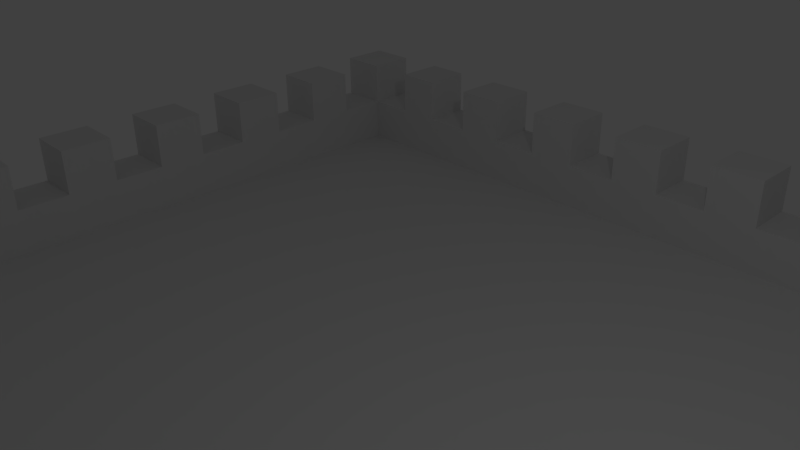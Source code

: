 # Source: tower.blend  (saved by Blender 2.75.0; exported with 4.5.12 LTS)
import bpy
from mathutils import Matrix  # noqa: F401  (used for matrix-valued properties, if any)

bpy.ops.wm.read_factory_settings(use_empty=True)
scene = bpy.context.scene
scene.name = 'Scene'

# ---- collections
col_collection_1 = bpy.data.collections.new('Collection 1'); scene.collection.children.link(col_collection_1)

# ---- world
world_world = bpy.data.worlds.new('World'); scene.world = world_world
world_world.color = (0.05088, 0.05088, 0.05088)
world_world.use_sun_shadow = False
world_world.sun_shadow_jitter_overblur = 0.0
world_world.cycles.sampling_method = 'MANUAL'
world_world.cycles.sample_map_resolution = 256

# ---- cameras
cam_camera = bpy.data.cameras.new('Camera')
cam_camera.clip_end = 100.0
cam_camera.lens = 35.0
cam_camera.sensor_width = 32.0
cam_camera.sensor_height = 18.0
cam_camera.ortho_scale = 7.314
cam_camera.dof.focus_distance = 0.0
cam_camera.dof.aperture_fstop = 128.0

# ---- lights
light_lamp = bpy.data.lights.new('Lamp', 'POINT')
light_lamp.transmission_factor = 0.0
light_lamp.cutoff_distance = 30.0
light_lamp.energy = 100.0
light_lamp.shadow_buffer_clip_start = 1.001
light_lamp.shadow_soft_size = 0.1
light_lamp.shadow_maximum_resolution = 0.006
light_lamp.use_absolute_resolution = True
light_lamp.cycles.use_multiple_importance_sampling = False

# ---- meshes
me_grid = bpy.data.meshes.new('Grid')
me_grid.from_pydata([(-1.1, -1.1, 0.0), (-0.7778, -1.1, 0.0), (-0.5556, -1.1, 0.0), (-0.3333, -1.1, 0.0), (-0.1111, -1.1, 0.0), (0.1111, -1.1, 0.0), (0.3333, -1.1, 0.0), (0.5556, -1.1, 0.0), (0.7778, -1.1, 0.0), (1.0, -1.1, 0.0), (-1.1, -0.7778, 0.0), (-0.7778, -0.7778, 0.0), (-0.5556, -0.7778, 0.0), (-0.3333, -0.7778, 0.0), (-0.1111, -0.7778, 0.0), (0.1111, -0.7778, 0.0), (0.3333, -0.7778, 0.0), (0.5556, -0.7778, 0.0), (0.7778, -0.7778, 0.0), (1.0, -0.7778, 0.0), (-1.1, -0.5556, 0.0), (-0.7778, -0.5556, 0.0), (-0.5556, -0.5556, 0.0), (-0.3333, -0.5556, 0.0), (-0.1111, -0.5556, 0.0), (0.1111, -0.5556, 0.0), (0.3333, -0.5556, 0.0), (0.5556, -0.5556, 0.0), (0.7778, -0.5556, 0.0), (1.0, -0.5556, 0.0), (-1.1, -0.3333, 0.0), (-0.7778, -0.3333, 0.0), (-0.5556, -0.3333, 0.0), (-0.3333, -0.3333, 0.0), (-0.1111, -0.3333, 0.0), (0.1111, -0.3333, 0.0), (0.3333, -0.3333, 0.0), (0.5556, -0.3333, 0.0), (0.7778, -0.3333, 0.0), (1.0, -0.3333, 0.0), (-1.1, -0.1111, 0.0), (-0.7778, -0.1111, 0.0), (-0.5556, -0.1111, 0.0), (-0.3333, -0.1111, 0.0), (-0.1111, -0.1111, 0.0), (0.1111, -0.1111, 0.0), (0.3333, -0.1111, 0.0), (0.5556, -0.1111, 0.0), (0.7778, -0.1111, 0.0), (1.0, -0.1111, 0.0), (-1.1, 0.1111, 0.0), (-0.7778, 0.1111, 0.0), (-0.5556, 0.1111, 0.0), (-0.3333, 0.1111, 0.0), (-0.1111, 0.1111, 0.0), (0.1111, 0.1111, 0.0), (0.3333, 0.1111, 0.0), (0.5556, 0.1111, 0.0), (0.7778, 0.1111, 0.0), (1.0, 0.1111, 0.0), (-1.1, 0.3333, 0.0), (-0.7778, 0.3333, 0.0), (-0.5556, 0.3333, 0.0), (-0.3333, 0.3333, 0.0), (-0.1111, 0.3333, 0.0), (0.1111, 0.3333, 0.0), (0.3333, 0.3333, 0.0), (0.5556, 0.3333, 0.0), (0.7778, 0.3333, 0.0), (1.0, 0.3333, 0.0), (-1.1, 0.5556, 0.0), (-0.7778, 0.5556, 0.0), (-0.5556, 0.5556, 0.0), (-0.3333, 0.5556, 0.0), (-0.1111, 0.5556, 0.0), (0.1111, 0.5556, 0.0), (0.3333, 0.5556, 0.0), (0.5556, 0.5556, 0.0), (0.7778, 0.5556, 0.0), (1.0, 0.5556, 0.0), (-1.1, 0.7778, 0.0), (-0.7778, 0.7778, 0.0), (-0.5556, 0.7778, 0.0), (-0.3333, 0.7778, 0.0), (-0.1111, 0.7778, 0.0), (0.1111, 0.7778, 0.0), (0.3333, 0.7778, 0.0), (0.5556, 0.7778, 0.0), (0.7778, 0.7778, 0.0), (1.0, 0.7778, 0.0), (-1.1, 1.0, 0.0), (-0.7778, 1.0, 0.0), (-0.5556, 1.0, 0.0), (-0.3333, 1.0, 0.0), (-0.1111, 1.0, 0.0), (0.1111, 1.0, 0.0), (0.3333, 1.0, 0.0), (0.5556, 1.0, 0.0), (0.7778, 1.0, 0.0), (1.0, 1.0, 0.0), (-1.1, -0.9889, 0.0), (-0.9889, -1.1, 0.0), (-0.7778, -0.9889, 0.0), (-0.9889, -0.7778, 0.0), (-0.6667, -1.1, 0.0), (-0.5556, -0.9889, 0.0), (-0.6667, -0.7778, 0.0), (-0.4444, -1.1, 0.0), (-0.3333, -0.9889, 0.0), (-0.4444, -0.7778, 0.0), (-0.2222, -1.1, 0.0), (-0.1111, -0.9889, 0.0), (-0.2222, -0.7778, 0.0), (2.98e-08, -1.1, 0.0), (0.1111, -0.9889, 0.0), (2.98e-08, -0.7778, 0.0), (0.2222, -1.1, 0.0), (0.3333, -0.9889, 0.0), (0.2222, -0.7778, 0.0), (0.4444, -1.1, 0.0), (0.5556, -0.9889, 0.0), (0.4444, -0.7778, 0.0), (0.6667, -1.1, 0.0), (0.7778, -0.9889, 0.0), (0.6667, -0.7778, 0.0), (0.8889, -1.1, 0.0), (1.0, -0.9889, 0.0), (0.8889, -0.7778, 0.0), (-1.1, -0.6667, 0.0), (-0.7778, -0.6667, 0.0), (-0.9889, -0.5556, 0.0), (-0.5556, -0.6667, 0.0), (-0.6667, -0.5556, 0.0), (-0.3333, -0.6667, 0.0), (-0.4444, -0.5556, 0.0), (-0.1111, -0.6667, 0.0), (-0.2222, -0.5556, 0.0), (0.1111, -0.6667, 0.0), (2.98e-08, -0.5556, 0.0), (0.3333, -0.6667, 0.0), (0.2222, -0.5556, 0.0), (0.5556, -0.6667, 0.0), (0.4444, -0.5556, 0.0), (0.7778, -0.6667, 0.0), (0.6667, -0.5556, 0.0), (1.0, -0.6667, 0.0), (0.8889, -0.5556, 0.0), (-1.1, -0.4444, 0.0), (-0.7778, -0.4444, 0.0), (-0.9889, -0.3333, 0.0), (-0.5556, -0.4444, 0.0), (-0.6667, -0.3333, 0.0), (-0.3333, -0.4444, 0.0), (-0.4444, -0.3333, 0.0), (-0.1111, -0.4444, 0.0), (-0.2222, -0.3333, 0.0), (0.1111, -0.4444, 0.0), (2.98e-08, -0.3333, 0.0), (0.3333, -0.4444, 0.0), (0.2222, -0.3333, 0.0), (0.5556, -0.4444, 0.0), (0.4444, -0.3333, 0.0), (0.7778, -0.4444, 0.0), (0.6667, -0.3333, 0.0), (1.0, -0.4444, 0.0), (0.8889, -0.3333, 0.0), (-1.1, -0.2222, 0.0), (-0.7778, -0.2222, 0.0), (-0.9889, -0.1111, 0.0), (-0.5556, -0.2222, 0.0), (-0.6667, -0.1111, 0.0), (-0.3333, -0.2222, 0.0), (-0.4444, -0.1111, 0.0), (-0.1111, -0.2222, 0.0), (-0.2222, -0.1111, 0.0), (0.1111, -0.2222, 0.0), (2.98e-08, -0.1111, 0.0), (0.3333, -0.2222, 0.0), (0.2222, -0.1111, 0.0), (0.5556, -0.2222, 0.0), (0.4444, -0.1111, 0.0), (0.7778, -0.2222, 0.0), (0.6667, -0.1111, 0.0), (1.0, -0.2222, 0.0), (0.8889, -0.1111, 0.0), (-1.1, 2.98e-08, 0.0), (-0.7778, 2.98e-08, 0.0), (-0.9889, 0.1111, 0.0), (-0.5556, 2.98e-08, 0.0), (-0.6667, 0.1111, 0.0), (-0.3333, 2.98e-08, 0.0), (-0.4444, 0.1111, 0.0), (-0.1111, 2.98e-08, 0.0), (-0.2222, 0.1111, 0.0), (0.1111, 2.98e-08, 0.0), (2.98e-08, 0.1111, 0.0), (0.3333, 2.98e-08, 0.0), (0.2222, 0.1111, 0.0), (0.5556, 2.98e-08, 0.0), (0.4444, 0.1111, 0.0), (0.7778, 2.98e-08, 0.0), (0.6667, 0.1111, 0.0), (1.0, 2.98e-08, 0.0), (0.8889, 0.1111, 0.0), (-1.1, 0.2222, 0.0), (-0.7778, 0.2222, 0.0), (-0.9889, 0.3333, 0.0), (-0.5556, 0.2222, 0.0), (-0.6667, 0.3333, 0.0), (-0.3333, 0.2222, 0.0), (-0.4444, 0.3333, 0.0), (-0.1111, 0.2222, 0.0), (-0.2222, 0.3333, 0.0), (0.1111, 0.2222, 0.0), (2.98e-08, 0.3333, 0.0), (0.3333, 0.2222, 0.0), (0.2222, 0.3333, 0.0), (0.5556, 0.2222, 0.0), (0.4444, 0.3333, 0.0), (0.7778, 0.2222, 0.0), (0.6667, 0.3333, 0.0), (1.0, 0.2222, 0.0), (0.8889, 0.3333, 0.0), (-1.1, 0.4444, 0.0), (-0.7778, 0.4444, 0.0), (-0.9889, 0.5556, 0.0), (-0.5556, 0.4444, 0.0), (-0.6667, 0.5556, 0.0), (-0.3333, 0.4444, 0.0), (-0.4444, 0.5556, 0.0), (-0.1111, 0.4444, 0.0), (-0.2222, 0.5556, 0.0), (0.1111, 0.4444, 0.0), (2.98e-08, 0.5556, 0.0), (0.3333, 0.4444, 0.0), (0.2222, 0.5556, 0.0), (0.5556, 0.4444, 0.0), (0.4444, 0.5556, 0.0), (0.7778, 0.4444, 0.0), (0.6667, 0.5556, 0.0), (1.0, 0.4444, 0.0), (0.8889, 0.5556, 0.0), (-1.1, 0.6667, 0.0), (-0.7778, 0.6667, 0.0), (-0.9889, 0.7778, 0.0), (-0.5556, 0.6667, 0.0), (-0.6667, 0.7778, 0.0), (-0.3333, 0.6667, 0.0), (-0.4444, 0.7778, 0.0), (-0.1111, 0.6667, 0.0), (-0.2222, 0.7778, 0.0), (0.1111, 0.6667, 0.0), (2.98e-08, 0.7778, 0.0), (0.3333, 0.6667, 0.0), (0.2222, 0.7778, 0.0), (0.5556, 0.6667, 0.0), (0.4444, 0.7778, 0.0), (0.7778, 0.6667, 0.0), (0.6667, 0.7778, 0.0), (1.0, 0.6667, 0.0), (0.8889, 0.7778, 0.0), (-1.1, 0.8889, 0.0), (-0.7778, 0.8889, 0.0), (-0.9889, 1.0, 0.0), (-0.5556, 0.8889, 0.0), (-0.6667, 1.0, 0.0), (-0.3333, 0.8889, 0.0), (-0.4444, 1.0, 0.0), (-0.1111, 0.8889, 0.0), (-0.2222, 1.0, 0.0), (0.1111, 0.8889, 0.0), (2.98e-08, 1.0, 0.0), (0.3333, 0.8889, 0.0), (0.2222, 1.0, 0.0), (0.5556, 0.8889, 0.0), (0.4444, 1.0, 0.0), (0.7778, 0.8889, 0.0), (0.6667, 1.0, 0.0), (1.0, 0.8889, 0.0), (0.8889, 1.0, 0.0), (0.8889, 0.8889, 0.0), (0.6667, 0.8889, 0.0), (0.4444, 0.8889, 0.0), (0.2222, 0.8889, 0.0), (2.98e-08, 0.8889, 0.0), (-0.2222, 0.8889, 0.0), (-0.4444, 0.8889, 0.0), (-0.6667, 0.8889, 0.0), (-0.9889, 0.8889, 0.0), (0.8889, 0.6667, 0.0), (0.6667, 0.6667, 0.0), (0.4444, 0.6667, 0.0), (0.2222, 0.6667, 0.0), (2.98e-08, 0.6667, 0.0), (-0.2222, 0.6667, 0.0), (-0.4444, 0.6667, 0.0), (-0.6667, 0.6667, 0.0), (-0.9889, 0.6667, 0.0), (0.8889, 0.4444, 0.0), (0.6667, 0.4444, 0.0), (0.4444, 0.4444, 0.0), (0.2222, 0.4444, 0.0), (2.98e-08, 0.4444, 0.0), (-0.2222, 0.4444, 0.0), (-0.4444, 0.4444, 0.0), (-0.6667, 0.4444, 0.0), (-0.9889, 0.4444, 0.0), (0.8889, 0.2222, 0.0), (0.6667, 0.2222, 0.0), (0.4444, 0.2222, 0.0), (0.2222, 0.2222, 0.0), (2.98e-08, 0.2222, 0.0), (-0.2222, 0.2222, 0.0), (-0.4444, 0.2222, 0.0), (-0.6667, 0.2222, 0.0), (-0.9889, 0.2222, 0.0), (0.8889, 2.98e-08, 0.0), (0.6667, 2.98e-08, 0.0), (0.4444, 2.98e-08, 0.0), (0.2222, 2.98e-08, 0.0), (2.98e-08, 2.98e-08, 0.0), (-0.2222, 2.98e-08, 0.0), (-0.4444, 2.98e-08, 0.0), (-0.6667, 2.98e-08, 0.0), (-0.9889, 2.98e-08, 0.0), (0.8889, -0.2222, 0.0), (0.6667, -0.2222, 0.0), (0.4444, -0.2222, 0.0), (0.2222, -0.2222, 0.0), (2.98e-08, -0.2222, 0.0), (-0.2222, -0.2222, 0.0), (-0.4444, -0.2222, 0.0), (-0.6667, -0.2222, 0.0), (-0.9889, -0.2222, 0.0), (0.8889, -0.4444, 0.0), (0.6667, -0.4444, 0.0), (0.4444, -0.4444, 0.0), (0.2222, -0.4444, 0.0), (2.98e-08, -0.4444, 0.0), (-0.2222, -0.4444, 0.0), (-0.4444, -0.4444, 0.0), (-0.6667, -0.4444, 0.0), (-0.9889, -0.4444, 0.0), (0.8889, -0.6667, 0.0), (0.6667, -0.6667, 0.0), (0.4444, -0.6667, 0.0), (0.2222, -0.6667, 0.0), (2.98e-08, -0.6667, 0.0), (-0.2222, -0.6667, 0.0), (-0.4444, -0.6667, 0.0), (-0.6667, -0.6667, 0.0), (-0.9889, -0.6667, 0.0), (0.8889, -0.9889, 0.0), (0.6667, -0.9889, 0.0), (0.4444, -0.9889, 0.0), (0.2222, -0.9889, 0.0), (2.98e-08, -0.9889, 0.0), (-0.2222, -0.9889, 0.0), (-0.4444, -0.9889, 0.0), (-0.6667, -0.9889, 0.0), (-0.9889, -0.9889, 0.0), (-0.8772, -1.1, 0.0), (-0.8772, -0.7778, 0.0), (-0.8772, -0.5556, 0.0), (-0.8772, -0.3333, 0.0), (-0.8772, -0.1111, 0.0), (-0.8772, 0.1111, 0.0), (-0.8772, 0.3333, 0.0), (-0.8772, 0.5556, 0.0), (-0.8772, 0.7778, 0.0), (-0.8772, 1.0, 0.0), (-0.8772, 0.8889, 0.0), (-0.8772, 0.6667, 0.0), (-0.8772, 0.4444, 0.0), (-0.8772, 0.2222, 0.0), (-0.8772, 2.98e-08, 0.0), (-0.8772, -0.2222, 0.0), (-0.8772, -0.4444, 0.0), (-0.8772, -0.6667, 0.0), (-0.8772, -0.9889, 0.0), (-0.7778, -0.8833, 0.0), (-0.5556, -0.8833, 0.0), (-0.3333, -0.8833, 0.0), (-0.1111, -0.8833, 0.0), (0.1111, -0.8833, 0.0), (0.3333, -0.8833, 0.0), (0.5556, -0.8833, 0.0), (0.7778, -0.8833, 0.0), (1.0, -0.8833, 0.0), (-1.1, -0.8833, 0.0), (0.8889, -0.8833, 0.0), (0.6667, -0.8833, 0.0), (0.4444, -0.8833, 0.0), (0.2222, -0.8833, 0.0), (2.98e-08, -0.8833, 0.0), (-0.2222, -0.8833, 0.0), (-0.4444, -0.8833, 0.0), (-0.6667, -0.8833, 0.0), (-0.9889, -0.8833, 0.0), (-0.8772, -0.8833, 0.0), (-1.1, -0.9889, 1.0), (-1.1, -1.1, 1.0), (-0.8772, -1.1, 1.0), (-0.7778, -1.1, 1.0), (-0.9889, -0.7778, 1.0), (-1.1, -0.7778, 1.0), (-0.6667, -1.1, 1.0), (-0.5556, -1.1, 1.0), (-0.4444, -1.1, 1.0), (-0.3333, -1.1, 1.0), (-0.2222, -1.1, 1.0), (-0.1111, -1.1, 1.0), (2.98e-08, -1.1, 1.0), (0.1111, -1.1, 1.0), (0.2222, -1.1, 1.0), (0.3333, -1.1, 1.0), (0.4444, -1.1, 1.0), (0.5556, -1.1, 1.0), (0.6667, -1.1, 1.0), (0.7778, -1.1, 1.0), (0.8889, -1.1, 1.0), (1.0, -1.1, 1.0), (1.0, -0.8833, 1.0), (1.0, -0.7778, 1.0), (-0.9889, -0.5556, 1.0), (-1.1, -0.5556, 1.0), (1.0, -0.6667, 1.0), (1.0, -0.5556, 1.0), (-0.9889, -0.3333, 1.0), (-1.1, -0.3333, 1.0), (1.0, -0.4444, 1.0), (1.0, -0.3333, 1.0), (-0.9889, -0.1111, 1.0), (-1.1, -0.1111, 1.0), (1.0, -0.2222, 1.0), (1.0, -0.1111, 1.0), (-0.9889, 0.1111, 1.0), (-1.1, 0.1111, 1.0), (1.0, 2.98e-08, 1.0), (1.0, 0.1111, 1.0), (-0.9889, 0.3333, 1.0), (-1.1, 0.3333, 1.0), (1.0, 0.2222, 1.0), (1.0, 0.3333, 1.0), (-0.9889, 0.5556, 1.0), (-1.1, 0.5556, 1.0), (1.0, 0.4444, 1.0), (1.0, 0.5556, 1.0), (-0.9889, 0.7778, 1.0), (-1.1, 0.7778, 1.0), (1.0, 0.6667, 1.0), (1.0, 0.7778, 1.0), (-0.7778, 0.8889, 1.0), (-0.7778, 1.0, 1.0), (-0.9889, 1.0, 1.0), (-1.1, 1.0, 1.0), (-0.5556, 0.8889, 1.0), (-0.5556, 1.0, 1.0), (-0.3333, 0.8889, 1.0), (-0.3333, 1.0, 1.0), (-0.1111, 0.8889, 1.0), (-0.1111, 1.0, 1.0), (0.1111, 0.8889, 1.0), (0.1111, 1.0, 1.0), (0.3333, 0.8889, 1.0), (0.3333, 1.0, 1.0), (0.5556, 0.8889, 1.0), (0.5556, 1.0, 1.0), (0.7778, 0.8889, 1.0), (0.7778, 1.0, 1.0), (1.0, 0.8889, 1.0), (1.0, 1.0, 1.0), (-0.9889, -1.1, 1.0), (-0.7778, -0.9889, 1.0), (-0.5556, -0.9889, 1.0), (-0.3333, -0.9889, 1.0), (-0.1111, -0.9889, 1.0), (0.1111, -0.9889, 1.0), (0.3333, -0.9889, 1.0), (0.5556, -0.9889, 1.0), (0.7778, -0.9889, 1.0), (1.0, -0.9889, 1.0), (0.8889, -0.7778, 1.0), (-1.1, -0.6667, 1.0), (0.8889, -0.5556, 1.0), (-1.1, -0.4444, 1.0), (0.8889, -0.3333, 1.0), (-1.1, -0.2222, 1.0), (0.8889, -0.1111, 1.0), (-1.1, 2.98e-08, 1.0), (0.8889, 0.1111, 1.0), (-1.1, 0.2222, 1.0), (0.8889, 0.3333, 1.0), (-1.1, 0.4444, 1.0), (0.8889, 0.5556, 1.0), (-1.1, 0.6667, 1.0), (0.8889, 0.7778, 1.0), (-1.1, 0.8889, 1.0), (-0.6667, 1.0, 1.0), (-0.4444, 1.0, 1.0), (-0.2222, 1.0, 1.0), (2.98e-08, 1.0, 1.0), (0.2222, 1.0, 1.0), (0.4444, 1.0, 1.0), (0.6667, 1.0, 1.0), (0.8889, 1.0, 1.0), (0.8889, 0.8889, 1.0), (0.6667, 0.8889, 1.0), (0.4444, 0.8889, 1.0), (0.2222, 0.8889, 1.0), (2.98e-08, 0.8889, 1.0), (-0.2222, 0.8889, 1.0), (-0.4444, 0.8889, 1.0), (-0.6667, 0.8889, 1.0), (-0.9889, 0.8889, 1.0), (0.8889, 0.6667, 1.0), (-0.9889, 0.6667, 1.0), (0.8889, 0.4444, 1.0), (-0.9889, 0.4444, 1.0), (0.8889, 0.2222, 1.0), (-0.9889, 0.2222, 1.0), (0.8889, 2.98e-08, 1.0), (-0.9889, 2.98e-08, 1.0), (0.8889, -0.2222, 1.0), (-0.9889, -0.2222, 1.0), (0.8889, -0.4444, 1.0), (-0.9889, -0.4444, 1.0), (0.8889, -0.6667, 1.0), (-0.9889, -0.6667, 1.0), (0.8889, -0.8833, 1.0), (0.8889, -0.9889, 1.0), (0.6667, -0.9889, 1.0), (0.4444, -0.9889, 1.0), (0.2222, -0.9889, 1.0), (2.98e-08, -0.9889, 1.0), (-0.2222, -0.9889, 1.0), (-0.4444, -0.9889, 1.0), (-0.6667, -0.9889, 1.0), (-0.9889, -0.8833, 1.0), (-0.9889, -0.9889, 1.0), (-0.8772, 1.0, 1.0), (-0.8772, 0.8889, 1.0), (-0.8772, -0.9889, 1.0), (-1.1, -0.8833, 1.0), (-0.9889, -0.7778, 1.0), (-1.1, -0.7778, 1.0), (-1.1, -0.6667, 1.0), (-0.9889, -0.5556, 1.0), (-1.1, -0.5556, 1.0), (-1.1, -0.4444, 1.0), (-0.9889, -0.3333, 1.0), (-1.1, -0.3333, 1.0), (-1.1, -0.2222, 1.0), (-0.9889, -0.1111, 1.0), (-1.1, -0.1111, 1.0), (-1.1, 2.98e-08, 1.0), (-0.9889, 0.1111, 1.0), (-1.1, 0.1111, 1.0), (-1.1, 0.2222, 1.0), (-0.9889, 0.3333, 1.0), (-1.1, 0.3333, 1.0), (-1.1, 0.4444, 1.0), (-0.9889, 0.5556, 1.0), (-1.1, 0.5556, 1.0), (-1.1, 0.6667, 1.0), (-0.9889, 0.7778, 1.0), (-1.1, 0.7778, 1.0), (-1.1, 0.8889, 1.0), (-0.7778, 0.8889, 1.0), (-0.7778, 1.0, 1.0), (-0.5556, 0.8889, 1.0), (-0.5556, 1.0, 1.0), (-0.6667, 1.0, 1.0), (-0.3333, 0.8889, 1.0), (-0.3333, 1.0, 1.0), (-0.4444, 1.0, 1.0), (-0.1111, 0.8889, 1.0), (-0.1111, 1.0, 1.0), (-0.2222, 1.0, 1.0), (0.1111, 0.8889, 1.0), (0.1111, 1.0, 1.0), (2.98e-08, 1.0, 1.0), (0.3333, 0.8889, 1.0), (0.3333, 1.0, 1.0), (0.2222, 1.0, 1.0), (0.5556, 0.8889, 1.0), (0.5556, 1.0, 1.0), (0.4444, 1.0, 1.0), (0.7778, 0.8889, 1.0), (0.7778, 1.0, 1.0), (0.6667, 1.0, 1.0), (0.8889, 1.0, 1.0), (-1.1, -0.8833, 1.0), (-1.1, -0.9889, 1.0), (-0.7778, -1.1, 1.0), (-0.7778, -0.9889, 1.0), (-0.6667, -1.1, 1.0), (-0.5556, -1.1, 1.0), (-0.5556, -0.9889, 1.0), (-0.4444, -1.1, 1.0), (-0.3333, -1.1, 1.0), (-0.3333, -0.9889, 1.0), (-0.2222, -1.1, 1.0), (-0.1111, -1.1, 1.0), (-0.1111, -0.9889, 1.0), (2.98e-08, -1.1, 1.0), (0.1111, -1.1, 1.0), (0.1111, -0.9889, 1.0), (0.2222, -1.1, 1.0), (0.3333, -1.1, 1.0), (0.3333, -0.9889, 1.0), (0.4444, -1.1, 1.0), (0.5556, -1.1, 1.0), (0.5556, -0.9889, 1.0), (0.6667, -1.1, 1.0), (0.7778, -1.1, 1.0), (0.7778, -0.9889, 1.0), (0.8889, -1.1, 1.0), (1.0, -0.7778, 1.0), (0.8889, -0.7778, 1.0), (1.0, -0.6667, 1.0), (1.0, -0.5556, 1.0), (0.8889, -0.5556, 1.0), (1.0, -0.4444, 1.0), (1.0, -0.3333, 1.0), (0.8889, -0.3333, 1.0), (1.0, -0.2222, 1.0), (1.0, -0.1111, 1.0), (0.8889, -0.1111, 1.0), (1.0, 2.98e-08, 1.0), (1.0, 0.1111, 1.0), (0.8889, 0.1111, 1.0), (1.0, 0.2222, 1.0), (1.0, 0.3333, 1.0), (0.8889, 0.3333, 1.0), (1.0, 0.4444, 1.0), (1.0, 0.5556, 1.0), (0.8889, 0.5556, 1.0), (1.0, 0.6667, 1.0), (1.0, 0.7778, 1.0), (0.8889, 0.7778, 1.0), (-0.8772, 1.0, 1.0), (-0.9889, 1.0, 1.0), (1.0, 0.8889, 1.0), (0.8889, 0.8889, 1.0), (0.6667, 0.8889, 1.0), (0.4444, 0.8889, 1.0), (0.2222, 0.8889, 1.0), (2.98e-08, 0.8889, 1.0), (-0.2222, 0.8889, 1.0), (-0.4444, 0.8889, 1.0), (-0.6667, 0.8889, 1.0), (-0.9889, 0.8889, 1.0), (-0.8772, 0.8889, 1.0), (0.8889, 0.6667, 1.0), (-0.9889, 0.6667, 1.0), (0.8889, 0.4444, 1.0), (-0.9889, 0.4444, 1.0), (0.8889, 0.2222, 1.0), (-0.9889, 0.2222, 1.0), (0.8889, 2.98e-08, 1.0), (-0.9889, 2.98e-08, 1.0), (0.8889, -0.2222, 1.0), (-0.9889, -0.2222, 1.0), (0.8889, -0.4444, 1.0), (-0.9889, -0.4444, 1.0), (0.8889, -0.6667, 1.0), (-0.9889, -0.6667, 1.0), (0.8889, -0.9889, 1.0), (1.0, -0.9889, 1.0), (0.6667, -0.9889, 1.0), (0.4444, -0.9889, 1.0), (0.2222, -0.9889, 1.0), (2.98e-08, -0.9889, 1.0), (-0.2222, -0.9889, 1.0), (-0.4444, -0.9889, 1.0), (-0.6667, -0.9889, 1.0), (-0.9889, -1.1, 1.0), (-0.9889, -0.9889, 1.0), (-0.8772, -0.9889, 1.0), (-0.8772, -1.1, 1.0), (1.0, -0.8833, 1.0), (0.8889, -0.8833, 1.0), (-0.9889, -0.8833, 1.0), (-1.1, -0.9889, 2.0), (-1.1, -1.1, 2.0), (-0.8772, -1.1, 2.0), (-0.7778, -1.1, 2.0), (-0.9889, -0.7778, 2.0), (-1.1, -0.7778, 2.0), (-0.6667, -1.1, 2.0), (-0.5556, -1.1, 2.0), (-0.4444, -1.1, 2.0), (-0.3333, -1.1, 2.0), (-0.2222, -1.1, 2.0), (-0.1111, -1.1, 2.0), (2.98e-08, -1.1, 2.0), (0.1111, -1.1, 2.0), (0.2222, -1.1, 2.0), (0.3333, -1.1, 2.0), (0.4444, -1.1, 2.0), (0.5556, -1.1, 2.0), (0.6667, -1.1, 2.0), (0.7778, -1.1, 2.0), (0.8889, -1.1, 2.0), (1.0, -1.1, 2.0), (1.0, -0.8833, 2.0), (1.0, -0.7778, 2.0), (-0.9889, -0.5556, 2.0), (-1.1, -0.5556, 2.0), (1.0, -0.6667, 2.0), (1.0, -0.5556, 2.0), (-0.9889, -0.3333, 2.0), (-1.1, -0.3333, 2.0), (1.0, -0.4444, 2.0), (1.0, -0.3333, 2.0), (-0.9889, -0.1111, 2.0), (-1.1, -0.1111, 2.0), (1.0, -0.2222, 2.0), (1.0, -0.1111, 2.0), (-0.9889, 0.1111, 2.0), (-1.1, 0.1111, 2.0), (1.0, 2.98e-08, 2.0), (1.0, 0.1111, 2.0), (-0.9889, 0.3333, 2.0), (-1.1, 0.3333, 2.0), (1.0, 0.2222, 2.0), (1.0, 0.3333, 2.0), (-0.9889, 0.5556, 2.0), (-1.1, 0.5556, 2.0), (1.0, 0.4444, 2.0), (1.0, 0.5556, 2.0), (-0.9889, 0.7778, 2.0), (-1.1, 0.7778, 2.0), (1.0, 0.6667, 2.0), (1.0, 0.7778, 2.0), (-0.7778, 0.8889, 2.0), (-0.7778, 1.0, 2.0), (-0.9889, 1.0, 2.0), (-1.1, 1.0, 2.0), (-0.5556, 0.8889, 2.0), (-0.5556, 1.0, 2.0), (-0.3333, 0.8889, 2.0), (-0.3333, 1.0, 2.0), (-0.1111, 0.8889, 2.0), (-0.1111, 1.0, 2.0), (0.1111, 0.8889, 2.0), (0.1111, 1.0, 2.0), (0.3333, 0.8889, 2.0), (0.3333, 1.0, 2.0), (0.5556, 0.8889, 2.0), (0.5556, 1.0, 2.0), (0.7778, 0.8889, 2.0), (0.7778, 1.0, 2.0), (1.0, 0.8889, 2.0), (1.0, 1.0, 2.0), (-0.9889, -1.1, 2.0), (-0.7778, -0.9889, 2.0), (-0.5556, -0.9889, 2.0), (-0.3333, -0.9889, 2.0), (-0.1111, -0.9889, 2.0), (0.1111, -0.9889, 2.0), (0.3333, -0.9889, 2.0), (0.5556, -0.9889, 2.0), (0.7778, -0.9889, 2.0), (1.0, -0.9889, 2.0), (0.8889, -0.7778, 2.0), (-1.1, -0.6667, 2.0), (0.8889, -0.5556, 2.0), (-1.1, -0.4444, 2.0), (0.8889, -0.3333, 2.0), (-1.1, -0.2222, 2.0), (0.8889, -0.1111, 2.0), (-1.1, 2.98e-08, 2.0), (0.8889, 0.1111, 2.0), (-1.1, 0.2222, 2.0), (0.8889, 0.3333, 2.0), (-1.1, 0.4444, 2.0), (0.8889, 0.5556, 2.0), (-1.1, 0.6667, 2.0), (0.8889, 0.7778, 2.0), (-1.1, 0.8889, 2.0), (-0.6667, 1.0, 2.0), (-0.4444, 1.0, 2.0), (-0.2222, 1.0, 2.0), (2.98e-08, 1.0, 2.0), (0.2222, 1.0, 2.0), (0.4444, 1.0, 2.0), (0.6667, 1.0, 2.0), (0.8889, 1.0, 2.0), (0.8889, 0.8889, 2.0), (0.6667, 0.8889, 2.0), (0.4444, 0.8889, 2.0), (0.2222, 0.8889, 2.0), (2.98e-08, 0.8889, 2.0), (-0.2222, 0.8889, 2.0), (-0.4444, 0.8889, 2.0), (-0.6667, 0.8889, 2.0), (-0.9889, 0.8889, 2.0), (0.8889, 0.6667, 2.0), (-0.9889, 0.6667, 2.0), (0.8889, 0.4444, 2.0), (-0.9889, 0.4444, 2.0), (0.8889, 0.2222, 2.0), (-0.9889, 0.2222, 2.0), (0.8889, 2.98e-08, 2.0), (-0.9889, 2.98e-08, 2.0), (0.8889, -0.2222, 2.0), (-0.9889, -0.2222, 2.0), (0.8889, -0.4444, 2.0), (-0.9889, -0.4444, 2.0), (0.8889, -0.6667, 2.0), (-0.9889, -0.6667, 2.0), (0.8889, -0.8833, 2.0), (0.8889, -0.9889, 2.0), (0.6667, -0.9889, 2.0), (0.4444, -0.9889, 2.0), (0.2222, -0.9889, 2.0), (2.98e-08, -0.9889, 2.0), (-0.2222, -0.9889, 2.0), (-0.4444, -0.9889, 2.0), (-0.6667, -0.9889, 2.0), (-0.9889, -0.8833, 2.0), (-0.9889, -0.9889, 2.0), (-0.8772, 1.0, 2.0), (-0.8772, 0.8889, 2.0), (-0.8772, -0.9889, 2.0), (-1.1, -0.8833, 2.0)], [], [(399, 380, 11, 362), (397, 381, 12, 106), (396, 382, 13, 109), (395, 383, 14, 112), (394, 384, 15, 115), (393, 385, 16, 118), (392, 386, 17, 121), (391, 387, 18, 124), (146, 343, 527, 484), (378, 129, 21, 363), (350, 131, 22, 132), (349, 133, 23, 134), (348, 135, 24, 136), (347, 137, 25, 138), (346, 139, 26, 140), (345, 141, 27, 142), (344, 143, 28, 144), (117, 355, 533, 478), (377, 148, 31, 364), (341, 150, 32, 151), (340, 152, 33, 153), (339, 154, 34, 155), (338, 156, 35, 157), (337, 158, 36, 159), (336, 160, 37, 161), (335, 162, 38, 163), (70, 223, 493, 445), (376, 167, 41, 365), (332, 169, 42, 170), (331, 171, 43, 172), (330, 173, 44, 174), (329, 175, 45, 176), (328, 177, 46, 178), (327, 179, 47, 180), (326, 181, 48, 182), (7, 120, 479, 417), (375, 186, 51, 366), (323, 188, 52, 189), (322, 190, 53, 191), (321, 192, 54, 193), (320, 194, 55, 195), (319, 196, 56, 197), (318, 198, 57, 199), (317, 200, 58, 201), (145, 29, 427, 426), (374, 205, 61, 367), (314, 207, 62, 208), (313, 209, 63, 210), (312, 211, 64, 212), (311, 213, 65, 214), (310, 215, 66, 216), (309, 217, 67, 218), (308, 219, 68, 220), (69, 222, 492, 443), (373, 224, 71, 368), (305, 226, 72, 227), (304, 228, 73, 229), (303, 230, 74, 231), (302, 232, 75, 233), (301, 234, 76, 235), (300, 236, 77, 237), (299, 238, 78, 239), (96, 273, 502, 465), (372, 243, 81, 369), (296, 245, 82, 246), (295, 247, 83, 248), (294, 249, 84, 250), (293, 251, 85, 252), (292, 253, 86, 254), (291, 255, 87, 256), (290, 257, 88, 258), (147, 342, 526, 485), (316, 202, 438, 521), (355, 116, 414, 533), (370, 371, 541, 540), (6, 117, 478, 415), (95, 271, 501, 463), (342, 149, 428, 526), (120, 354, 532, 479), (203, 316, 521, 490), (244, 80, 449, 448), (4, 113, 605, 603), (88, 260, 280, 276), (447, 494, 778, 731), (316, 184, 628, 660), (87, 258, 281, 274), (258, 88, 276, 281), (130, 342, 665, 547), (86, 256, 282, 272), (256, 87, 274, 282), (445, 493, 777, 729), (85, 254, 283, 270), (254, 86, 272, 283), (50, 187, 556, 557), (84, 252, 284, 268), (252, 85, 270, 284), (111, 4, 603, 604), (83, 250, 285, 266), (250, 84, 268, 285), (371, 370, 641, 653), (82, 248, 286, 264), (248, 83, 266, 286), (443, 492, 776, 727), (81, 246, 287, 262), (246, 82, 264, 287), (94, 269, 500, 461), (259, 289, 654, 638), (369, 81, 262, 371), (257, 289, 260, 88), (78, 241, 289, 257), (3, 110, 602, 600), (255, 290, 258, 87), (77, 239, 290, 255), (239, 78, 257, 290), (253, 291, 256, 86), (76, 237, 291, 253), (237, 77, 255, 291), (251, 292, 254, 85), (75, 235, 292, 251), (235, 76, 253, 292), (249, 293, 252, 84), (74, 233, 293, 249), (233, 75, 251, 293), (247, 294, 250, 83), (73, 231, 294, 247), (231, 74, 249, 294), (245, 295, 248, 82), (72, 229, 295, 245), (229, 73, 247, 295), (243, 296, 246, 81), (71, 227, 296, 243), (227, 72, 245, 296), (40, 166, 487, 433), (441, 491, 775, 725), (368, 71, 243, 372), (238, 298, 241, 78), (68, 222, 298, 238), (315, 204, 558, 659), (236, 299, 239, 77), (67, 220, 299, 236), (220, 68, 238, 299), (234, 300, 237, 76), (66, 218, 300, 234), (218, 67, 236, 300), (232, 301, 235, 75), (65, 216, 301, 232), (216, 66, 234, 301), (230, 302, 233, 74), (64, 214, 302, 230), (214, 65, 232, 302), (228, 303, 231, 73), (63, 212, 303, 228), (212, 64, 230, 303), (226, 304, 229, 72), (62, 210, 304, 226), (210, 63, 228, 304), (224, 305, 227, 71), (61, 208, 305, 224), (208, 62, 226, 305), (354, 119, 416, 532), (185, 40, 554, 555), (367, 61, 224, 373), (219, 307, 222, 68), (58, 203, 307, 219), (439, 490, 774, 723), (217, 308, 220, 67), (57, 201, 308, 217), (201, 58, 219, 308), (215, 309, 218, 66), (56, 199, 309, 215), (199, 57, 217, 309), (213, 310, 216, 65), (55, 197, 310, 213), (197, 56, 215, 310), (211, 311, 214, 64), (54, 195, 311, 211), (195, 55, 213, 311), (209, 312, 212, 63), (53, 193, 312, 209), (193, 54, 211, 312), (207, 313, 210, 62), (52, 191, 313, 207), (191, 53, 209, 313), (205, 314, 208, 61), (51, 189, 314, 205), (189, 52, 207, 314), (5, 114, 477, 413), (289, 241, 637, 654), (366, 51, 205, 374), (200, 316, 203, 58), (48, 184, 316, 200), (187, 315, 659, 556), (198, 317, 201, 57), (47, 182, 317, 198), (182, 48, 200, 317), (196, 318, 199, 56), (46, 180, 318, 196), (180, 47, 198, 318), (194, 319, 197, 55), (45, 178, 319, 194), (178, 46, 196, 319), (192, 320, 195, 54), (44, 176, 320, 192), (176, 45, 194, 320), (190, 321, 193, 53), (43, 174, 321, 190), (174, 44, 192, 321), (188, 322, 191, 52), (42, 172, 322, 188), (172, 43, 190, 322), (186, 323, 189, 51), (41, 170, 323, 186), (170, 42, 188, 323), (39, 165, 486, 431), (108, 3, 600, 601), (365, 41, 186, 375), (181, 325, 184, 48), (38, 165, 325, 181), (437, 489, 773, 721), (179, 326, 182, 47), (37, 163, 326, 179), (163, 38, 181, 326), (177, 327, 180, 46), (36, 161, 327, 177), (161, 37, 179, 327), (175, 328, 178, 45), (35, 159, 328, 175), (159, 36, 177, 328), (173, 329, 176, 44), (34, 157, 329, 173), (157, 35, 175, 329), (171, 330, 174, 43), (33, 155, 330, 171), (155, 34, 173, 330), (169, 331, 172, 42), (32, 153, 331, 169), (153, 33, 171, 331), (167, 332, 170, 41), (31, 151, 332, 167), (151, 32, 169, 332), (204, 315, 520, 491), (2, 107, 599, 597), (364, 31, 167, 376), (162, 334, 165, 38), (28, 146, 334, 162), (435, 488, 772, 719), (160, 335, 163, 37), (27, 144, 335, 160), (144, 28, 162, 335), (158, 336, 161, 36), (26, 142, 336, 158), (142, 27, 160, 336), (156, 337, 159, 35), (25, 140, 337, 156), (140, 26, 158, 337), (154, 338, 157, 34), (24, 138, 338, 154), (138, 25, 156, 338), (152, 339, 155, 33), (23, 136, 339, 152), (136, 24, 154, 339), (150, 340, 153, 32), (22, 134, 340, 150), (134, 23, 152, 340), (148, 341, 151, 31), (21, 132, 341, 148), (132, 22, 150, 341), (289, 259, 450, 515), (288, 371, 653, 652), (363, 21, 148, 377), (143, 343, 146, 28), (18, 127, 343, 143), (433, 487, 771, 717), (141, 344, 144, 27), (17, 124, 344, 141), (124, 18, 143, 344), (139, 345, 142, 26), (16, 121, 345, 139), (121, 17, 141, 345), (137, 346, 140, 25), (15, 118, 346, 137), (118, 16, 139, 346), (135, 347, 138, 24), (14, 115, 347, 135), (115, 15, 137, 347), (133, 348, 136, 23), (13, 112, 348, 133), (112, 14, 135, 348), (131, 349, 134, 22), (12, 109, 349, 131), (109, 13, 133, 349), (129, 350, 132, 21), (11, 106, 350, 129), (106, 12, 131, 350), (93, 267, 499, 459), (288, 261, 567, 652), (362, 11, 129, 378), (387, 390, 127, 18), (105, 2, 597, 598), (123, 353, 531, 480), (386, 391, 124, 17), (431, 486, 770, 715), (315, 206, 440, 520), (385, 392, 121, 16), (244, 288, 652, 565), (240, 79, 447, 446), (384, 393, 118, 15), (1, 104, 596, 594), (4, 111, 476, 411), (383, 394, 115, 14), (429, 485, 769, 713), (92, 265, 498, 457), (382, 395, 112, 13), (263, 288, 652, 642), (260, 289, 515, 496), (381, 396, 109, 12), (427, 484, 768, 711), (353, 122, 418, 531), (380, 397, 106, 11), (102, 1, 594, 595), (187, 50, 437, 436), (379, 361, 402, 542), (261, 288, 514, 497), (126, 352, 530, 481), (361, 379, 679, 680), (103, 362, 378, 351), (130, 363, 377, 342), (149, 364, 376, 333), (168, 365, 375, 324), (187, 366, 374, 315), (206, 367, 373, 306), (225, 368, 372, 297), (244, 369, 371, 288), (425, 483, 767, 709), (297, 372, 369, 244), (306, 373, 368, 225), (315, 374, 367, 206), (324, 375, 366, 187), (333, 376, 365, 168), (342, 377, 364, 149), (351, 378, 363, 130), (398, 399, 362, 103), (360, 379, 399, 398), (262, 287, 651, 568), (102, 359, 397, 380), (105, 358, 396, 381), (108, 357, 395, 382), (111, 356, 394, 383), (114, 355, 393, 384), (117, 354, 392, 385), (120, 353, 391, 386), (123, 352, 390, 387), (423, 482, 766, 707), (353, 123, 387, 391), (354, 120, 386, 392), (355, 117, 385, 393), (356, 114, 384, 394), (357, 111, 383, 395), (358, 108, 382, 396), (359, 105, 381, 397), (379, 102, 380, 399), (389, 100, 593, 592), (421, 481, 765, 705), (287, 265, 572, 651), (279, 98, 589, 591), (203, 59, 630, 631), (419, 480, 764, 703), (49, 202, 629, 627), (417, 479, 763, 701), (264, 286, 650, 570), (277, 97, 586, 590), (415, 478, 762, 699), (98, 276, 588, 589), (413, 477, 761, 697), (286, 267, 575, 650), (275, 96, 583, 587), (411, 476, 760, 695), (97, 274, 585, 586), (409, 475, 759, 693), (266, 285, 649, 573), (529, 422, 706, 813), (273, 95, 580, 584), (407, 474, 758, 691), (543, 538, 822, 827), (40, 168, 553, 554), (96, 272, 582, 583), (403, 473, 757, 687), (285, 269, 578, 649), (405, 543, 827, 689), (271, 94, 577, 581), (401, 472, 756, 685), (540, 541, 825, 824), (166, 30, 551, 552), (95, 270, 579, 580), (470, 471, 755, 754), (268, 284, 648, 576), (542, 402, 686, 826), (97, 275, 503, 467), (356, 113, 412, 534), (98, 277, 504, 469), (8, 123, 480, 419), (149, 30, 429, 428), (343, 145, 426, 527), (114, 356, 534, 477), (202, 59, 439, 438), (99, 279, 505, 471), (100, 0, 401, 400), (279, 280, 506, 505), (9, 126, 481, 421), (357, 110, 410, 535), (361, 1, 403, 402), (19, 127, 482, 423), (306, 225, 444, 518), (20, 128, 483, 425), (111, 357, 535, 476), (103, 10, 405, 404), (206, 60, 441, 440), (280, 278, 470, 506), (223, 306, 518, 493), (104, 2, 407, 406), (277, 281, 507, 504), (358, 107, 408, 536), (259, 89, 451, 450), (222, 307, 519, 492), (333, 168, 432, 524), (108, 358, 536, 475), (107, 3, 409, 408), (49, 184, 488, 435), (281, 276, 468, 507), (262, 91, 453, 452), (50, 185, 489, 437), (275, 282, 508, 503), (307, 221, 442, 519), (166, 333, 524, 487), (359, 104, 406, 537), (263, 90, 455, 454), (264, 92, 457, 456), (110, 4, 411, 410), (10, 389, 543, 405), (165, 334, 525, 486), (105, 359, 537, 474), (282, 274, 466, 508), (398, 103, 404, 538), (266, 93, 459, 458), (273, 283, 509, 502), (164, 39, 431, 430), (79, 241, 494, 447), (101, 360, 539, 472), (113, 5, 413, 412), (334, 164, 430, 525), (80, 242, 495, 449), (360, 100, 400, 539), (268, 94, 461, 460), (283, 272, 464, 509), (270, 95, 463, 462), (116, 6, 415, 414), (271, 284, 510, 501), (168, 40, 433, 432), (297, 244, 448, 516), (272, 96, 465, 464), (221, 69, 443, 442), (242, 297, 516, 495), (119, 7, 417, 416), (284, 270, 462, 510), (274, 97, 467, 466), (269, 285, 511, 500), (29, 146, 484, 427), (241, 298, 517, 494), (30, 147, 485, 429), (276, 98, 469, 468), (324, 187, 436, 522), (122, 8, 419, 418), (225, 70, 445, 444), (389, 398, 538, 543), (285, 268, 460, 511), (278, 99, 471, 470), (298, 240, 446, 517), (185, 324, 522, 489), (267, 286, 512, 499), (91, 370, 540, 453), (125, 9, 421, 420), (371, 262, 452, 541), (184, 325, 523, 488), (388, 19, 423, 422), (59, 203, 490, 439), (0, 101, 472, 401), (60, 204, 491, 441), (351, 130, 424, 528), (286, 266, 458, 512), (1, 102, 473, 403), (265, 287, 513, 498), (325, 183, 434, 523), (128, 351, 528, 483), (130, 20, 425, 424), (2, 105, 474, 407), (127, 390, 529, 482), (287, 264, 456, 513), (390, 388, 422, 529), (183, 49, 435, 434), (89, 260, 496, 451), (352, 125, 420, 530), (288, 263, 454, 514), (90, 261, 497, 455), (102, 379, 542, 473), (3, 108, 475, 409), (588, 644, 591, 589), (640, 639, 643, 644), (585, 645, 590, 586), (582, 646, 587, 583), (579, 647, 584, 580), (576, 648, 581, 577), (573, 649, 578, 574), (570, 650, 575, 571), (568, 651, 572, 569), (566, 565, 652, 567), (637, 636, 638, 654), (563, 562, 655, 564), (634, 633, 635, 656), (560, 559, 657, 561), (631, 630, 632, 658), (557, 556, 659, 558), (628, 627, 629, 660), (554, 553, 661, 555), (625, 624, 626, 662), (551, 550, 663, 552), (622, 621, 623, 664), (548, 547, 665, 549), (619, 618, 620, 666), (545, 544, 667, 546), (615, 617, 668, 616), (612, 614, 670, 613), (609, 611, 671, 610), (606, 608, 672, 607), (603, 605, 673, 604), (600, 602, 674, 601), (597, 599, 675, 598), (594, 596, 676, 595), (677, 680, 679, 678), (652, 653, 641, 642), (593, 678, 683, 592), (668, 669, 681, 682), (813, 706, 707, 766), (811, 710, 711, 768), (809, 714, 715, 770), (807, 718, 719, 772), (805, 722, 723, 774), (803, 726, 727, 776), (801, 730, 731, 778), (799, 734, 735, 780), (825, 736, 737, 824), (797, 740, 741, 782), (796, 742, 743, 783), (795, 744, 745, 784), (794, 746, 747, 785), (793, 748, 749, 786), (792, 750, 751, 787), (791, 752, 753, 788), (790, 754, 755, 789), (781, 798, 738, 739), (779, 800, 732, 733), (777, 802, 728, 729), (775, 804, 724, 725), (773, 806, 720, 721), (771, 808, 716, 717), (769, 810, 712, 713), (767, 812, 708, 709), (704, 705, 765, 814), (702, 703, 764, 815), (700, 701, 763, 816), (698, 699, 762, 817), (696, 697, 761, 818), (694, 695, 760, 819), (692, 693, 759, 820), (690, 691, 758, 821), (827, 822, 688, 689), (685, 756, 823, 684), (686, 687, 757, 826), (342, 147, 549, 665), (449, 495, 779, 733), (114, 5, 606, 607), (202, 316, 660, 629), (451, 496, 780, 735), (455, 497, 781, 739), (5, 116, 608, 606), (343, 127, 619, 666), (457, 498, 782, 741), (59, 221, 632, 630), (117, 6, 609, 610), (459, 499, 783, 743), (222, 69, 633, 634), (145, 343, 666, 620), (461, 500, 784, 745), (6, 119, 611, 609), (463, 501, 785, 747), (120, 7, 612, 613), (465, 502, 786, 749), (467, 503, 787, 751), (7, 122, 614, 612), (469, 504, 788, 753), (123, 8, 615, 616), (471, 505, 789, 755), (505, 506, 790, 789), (8, 125, 617, 615), (506, 470, 754, 790), (504, 507, 791, 788), (127, 19, 618, 619), (507, 468, 752, 791), (126, 388, 681, 669), (204, 50, 557, 558), (503, 508, 792, 787), (508, 466, 750, 792), (390, 352, 668, 682), (60, 206, 559, 560), (502, 509, 793, 786), (10, 103, 544, 545), (509, 464, 748, 793), (501, 510, 794, 785), (510, 462, 746, 794), (500, 511, 795, 784), (511, 460, 744, 795), (69, 240, 635, 633), (499, 512, 796, 783), (241, 79, 636, 637), (512, 458, 742, 796), (360, 398, 683, 678), (498, 513, 797, 782), (513, 456, 740, 797), (225, 297, 655, 562), (514, 454, 738, 798), (398, 389, 592, 683), (297, 242, 564, 655), (497, 514, 798, 781), (496, 515, 799, 780), (515, 450, 734, 799), (168, 324, 661, 553), (298, 222, 634, 656), (516, 448, 732, 800), (19, 145, 620, 618), (324, 185, 555, 661), (495, 516, 800, 779), (146, 29, 621, 622), (240, 298, 656, 635), (494, 517, 801, 778), (223, 60, 560, 561), (517, 446, 730, 801), (103, 351, 667, 544), (325, 165, 625, 662), (518, 444, 728, 802), (351, 128, 546, 667), (70, 225, 562, 563), (493, 518, 802, 777), (388, 390, 682, 681), (183, 325, 662, 626), (492, 519, 803, 776), (519, 442, 726, 803), (125, 352, 668, 617), (520, 440, 724, 804), (352, 123, 616, 668), (491, 520, 804, 775), (352, 126, 669, 668), (490, 521, 805, 774), (79, 259, 638, 636), (521, 438, 722, 805), (260, 89, 639, 640), (122, 353, 670, 614), (128, 10, 545, 546), (522, 436, 720, 806), (353, 120, 613, 670), (489, 522, 806, 773), (20, 130, 547, 548), (488, 523, 807, 772), (370, 263, 642, 641), (400, 401, 685, 684), (523, 434, 718, 807), (402, 403, 687, 686), (119, 354, 671, 611), (524, 432, 716, 808), (404, 405, 689, 688), (354, 117, 610, 671), (487, 524, 808, 771), (406, 407, 691, 690), (486, 525, 809, 770), (408, 409, 693, 692), (525, 430, 714, 809), (410, 411, 695, 694), (29, 164, 623, 621), (116, 355, 672, 608), (526, 428, 712, 810), (412, 413, 697, 696), (165, 39, 624, 625), (355, 114, 607, 672), (485, 526, 810, 769), (414, 415, 699, 698), (242, 70, 563, 564), (484, 527, 811, 768), (416, 417, 701, 700), (527, 426, 710, 811), (418, 419, 703, 702), (113, 356, 673, 605), (80, 244, 565, 566), (528, 424, 708, 812), (420, 421, 705, 704), (356, 111, 604, 673), (483, 528, 812, 767), (422, 423, 707, 706), (482, 529, 813, 766), (424, 425, 709, 708), (530, 420, 704, 814), (426, 427, 711, 710), (110, 357, 674, 602), (481, 530, 814, 765), (428, 429, 713, 712), (357, 108, 601, 674), (531, 418, 702, 815), (89, 278, 643, 639), (430, 431, 715, 714), (480, 531, 815, 764), (432, 433, 717, 716), (147, 20, 548, 549), (532, 416, 700, 816), (280, 279, 591, 644), (434, 435, 719, 718), (107, 358, 675, 599), (206, 306, 657, 559), (479, 532, 816, 763), (280, 260, 640, 644), (436, 437, 721, 720), (358, 105, 598, 675), (30, 149, 550, 551), (306, 223, 561, 657), (533, 414, 698, 817), (276, 280, 644, 588), (438, 439, 723, 722), (478, 533, 817, 762), (278, 280, 644, 643), (440, 441, 725, 724), (534, 412, 696, 818), (281, 277, 590, 645), (442, 443, 727, 726), (104, 359, 676, 596), (149, 333, 663, 550), (307, 203, 631, 658), (477, 534, 818, 761), (444, 445, 729, 728), (359, 102, 595, 676), (333, 166, 552, 663), (535, 410, 694, 819), (274, 281, 645, 585), (446, 447, 731, 730), (221, 307, 658, 632), (476, 535, 819, 760), (448, 449, 733, 732), (39, 183, 626, 624), (536, 408, 692, 820), (282, 275, 587, 646), (450, 451, 735, 734), (184, 49, 627, 628), (360, 101, 677, 678), (334, 146, 622, 664), (475, 536, 820, 759), (452, 453, 737, 736), (100, 360, 678, 593), (261, 80, 566, 567), (537, 406, 690, 821), (272, 282, 646, 582), (454, 455, 739, 738), (379, 360, 678, 679), (91, 262, 568, 569), (164, 334, 664, 623), (474, 537, 821, 758), (456, 457, 741, 740), (101, 361, 680, 677), (538, 404, 688, 822), (283, 273, 584, 647), (458, 459, 743, 742), (92, 264, 570, 571), (472, 539, 823, 756), (460, 461, 745, 744), (265, 91, 569, 572), (539, 400, 684, 823), (270, 283, 647, 579), (462, 463, 747, 746), (93, 266, 573, 574), (453, 540, 824, 737), (464, 465, 749, 748), (267, 92, 571, 575), (541, 452, 736, 825), (284, 271, 581, 648), (466, 467, 751, 750), (94, 268, 576, 577), (473, 542, 826, 757), (468, 469, 753, 752), (269, 93, 574, 578)])
me_grid.use_remesh_preserve_volume = False
me_grid.use_remesh_preserve_attributes = False
me_grid.use_mirror_vertex_groups = False
me_grid.update()

# ---- objects
ob_grid = bpy.data.objects.new('Grid', me_grid)
ob_lamp = bpy.data.objects.new('Lamp', light_lamp)
ob_camera = bpy.data.objects.new('Camera', cam_camera)

# ---- transforms, parenting, visibility, modifiers, constraints
ob_grid.location = (0.0, 0.0, 2.404)
ob_grid.scale = (10.0, 10.0, 1.0)
ob_grid.lineart.crease_threshold = 0.0
ob_lamp.location = (4.076, 1.005, 11.45)
ob_lamp.rotation_euler = (0.6503, 0.05522, 1.866)
ob_lamp.lock_rotations_4d = False
ob_lamp.empty_display_type = 'ARROWS'
ob_lamp.color = (0.0, 0.0, 0.0, 0.0)
ob_lamp.lineart.crease_threshold = 0.0
ob_camera.location = (7.481, -6.508, 11.12)
ob_camera.rotation_euler = (1.109, 0.01082, 0.8149)
ob_camera.lock_rotations_4d = False
ob_camera.empty_display_type = 'ARROWS'
ob_camera.color = (0.0, 0.0, 0.0, 0.0)
ob_camera.display_type = 'WIRE'
ob_camera.lineart.crease_threshold = 0.0

# ---- collection membership
col_collection_1.objects.link(ob_grid)
col_collection_1.objects.link(ob_lamp)
col_collection_1.objects.link(ob_camera)

# ---- scene / render settings (as saved in the file)
scene.camera = ob_camera
scene.frame_start = 1; scene.frame_end = 250; scene.frame_set(1)
scene.render.engine = 'BLENDER_EEVEE_NEXT'
scene.render.resolution_percentage = 50
scene.render.dither_intensity = 0.0
scene.cycles.use_denoising = False
scene.cycles.samples = 10
scene.cycles.sampling_pattern = 'TABULATED_SOBOL'
scene.cycles.light_sampling_threshold = 0.0
scene.cycles.use_adaptive_sampling = False
scene.cycles.use_light_tree = False
scene.cycles.blur_glossy = 0.0
scene.cycles.pixel_filter_type = 'GAUSSIAN'
scene.cycles.sample_clamp_indirect = 0.0
scene.view_settings.view_transform = 'Standard'
bpy.context.view_layer.update()
